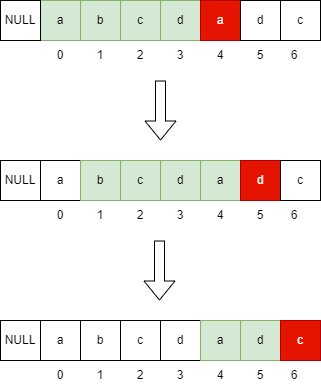

The diagram above was exported from draw.io. Its source (the exported page's mxGraphModel, read from the mxfile embedded in the PNG):
<mxGraphModel dx="1434" dy="746" grid="1" gridSize="10" guides="1" tooltips="1" connect="1" arrows="1" fold="1" page="1" pageScale="1" pageWidth="827" pageHeight="1169" math="0" shadow="0">
  <root>
    <mxCell id="0" />
    <mxCell id="1" parent="0" />
    <mxCell id="H0Z53659Sgiyl4neBNjR-1" value="a" style="rounded=0;whiteSpace=wrap;html=1;fillColor=#d5e8d4;strokeColor=#82b366;" vertex="1" parent="1">
      <mxGeometry x="160" y="40" width="40" height="40" as="geometry" />
    </mxCell>
    <mxCell id="H0Z53659Sgiyl4neBNjR-2" value="b" style="rounded=0;whiteSpace=wrap;html=1;fillColor=#d5e8d4;strokeColor=#82b366;" vertex="1" parent="1">
      <mxGeometry x="200" y="40" width="40" height="40" as="geometry" />
    </mxCell>
    <mxCell id="H0Z53659Sgiyl4neBNjR-3" value="c" style="rounded=0;whiteSpace=wrap;html=1;fillColor=#d5e8d4;strokeColor=#82b366;" vertex="1" parent="1">
      <mxGeometry x="240" y="40" width="40" height="40" as="geometry" />
    </mxCell>
    <mxCell id="H0Z53659Sgiyl4neBNjR-4" value="d" style="rounded=0;whiteSpace=wrap;html=1;fillColor=#d5e8d4;strokeColor=#82b366;" vertex="1" parent="1">
      <mxGeometry x="280" y="40" width="40" height="40" as="geometry" />
    </mxCell>
    <mxCell id="H0Z53659Sgiyl4neBNjR-5" value="a" style="rounded=0;whiteSpace=wrap;html=1;fillColor=#e51400;fontColor=#ffffff;strokeColor=#B20000;" vertex="1" parent="1">
      <mxGeometry x="320" y="40" width="40" height="40" as="geometry" />
    </mxCell>
    <mxCell id="H0Z53659Sgiyl4neBNjR-8" value="NULL" style="rounded=0;whiteSpace=wrap;html=1;" vertex="1" parent="1">
      <mxGeometry x="120" y="40" width="40" height="40" as="geometry" />
    </mxCell>
    <mxCell id="H0Z53659Sgiyl4neBNjR-9" value="0" style="text;html=1;align=center;verticalAlign=middle;whiteSpace=wrap;rounded=0;" vertex="1" parent="1">
      <mxGeometry x="160" y="80" width="40" height="30" as="geometry" />
    </mxCell>
    <mxCell id="H0Z53659Sgiyl4neBNjR-10" value="1" style="text;html=1;align=center;verticalAlign=middle;whiteSpace=wrap;rounded=0;" vertex="1" parent="1">
      <mxGeometry x="200" y="80" width="40" height="30" as="geometry" />
    </mxCell>
    <mxCell id="H0Z53659Sgiyl4neBNjR-11" value="3" style="text;html=1;align=center;verticalAlign=middle;whiteSpace=wrap;rounded=0;" vertex="1" parent="1">
      <mxGeometry x="280" y="80" width="40" height="30" as="geometry" />
    </mxCell>
    <mxCell id="H0Z53659Sgiyl4neBNjR-13" value="2" style="text;html=1;align=center;verticalAlign=middle;whiteSpace=wrap;rounded=0;" vertex="1" parent="1">
      <mxGeometry x="240" y="80" width="40" height="30" as="geometry" />
    </mxCell>
    <mxCell id="H0Z53659Sgiyl4neBNjR-14" value="4" style="text;html=1;align=center;verticalAlign=middle;whiteSpace=wrap;rounded=0;" vertex="1" parent="1">
      <mxGeometry x="320" y="80" width="40" height="30" as="geometry" />
    </mxCell>
    <mxCell id="H0Z53659Sgiyl4neBNjR-15" value="d" style="rounded=0;whiteSpace=wrap;html=1;" vertex="1" parent="1">
      <mxGeometry x="360" y="40" width="40" height="40" as="geometry" />
    </mxCell>
    <mxCell id="H0Z53659Sgiyl4neBNjR-16" value="c" style="rounded=0;whiteSpace=wrap;html=1;" vertex="1" parent="1">
      <mxGeometry x="400" y="40" width="40" height="40" as="geometry" />
    </mxCell>
    <mxCell id="H0Z53659Sgiyl4neBNjR-17" value="5" style="text;html=1;align=center;verticalAlign=middle;whiteSpace=wrap;rounded=0;" vertex="1" parent="1">
      <mxGeometry x="360" y="80" width="40" height="30" as="geometry" />
    </mxCell>
    <mxCell id="H0Z53659Sgiyl4neBNjR-18" value="6" style="text;html=1;align=center;verticalAlign=middle;whiteSpace=wrap;rounded=0;" vertex="1" parent="1">
      <mxGeometry x="394" y="80" width="40" height="30" as="geometry" />
    </mxCell>
    <mxCell id="H0Z53659Sgiyl4neBNjR-20" value="a" style="rounded=0;whiteSpace=wrap;html=1;" vertex="1" parent="1">
      <mxGeometry x="160" y="200" width="40" height="40" as="geometry" />
    </mxCell>
    <mxCell id="H0Z53659Sgiyl4neBNjR-21" value="b" style="rounded=0;whiteSpace=wrap;html=1;fillColor=#d5e8d4;strokeColor=#82b366;" vertex="1" parent="1">
      <mxGeometry x="200" y="200" width="40" height="40" as="geometry" />
    </mxCell>
    <mxCell id="H0Z53659Sgiyl4neBNjR-22" value="c" style="rounded=0;whiteSpace=wrap;html=1;fillColor=#d5e8d4;strokeColor=#82b366;" vertex="1" parent="1">
      <mxGeometry x="240" y="200" width="40" height="40" as="geometry" />
    </mxCell>
    <mxCell id="H0Z53659Sgiyl4neBNjR-23" value="d" style="rounded=0;whiteSpace=wrap;html=1;fillColor=#d5e8d4;strokeColor=#82b366;" vertex="1" parent="1">
      <mxGeometry x="280" y="200" width="40" height="40" as="geometry" />
    </mxCell>
    <mxCell id="H0Z53659Sgiyl4neBNjR-25" value="a" style="rounded=0;whiteSpace=wrap;html=1;fillColor=#d5e8d4;strokeColor=#82b366;" vertex="1" parent="1">
      <mxGeometry x="320" y="200" width="40" height="40" as="geometry" />
    </mxCell>
    <mxCell id="H0Z53659Sgiyl4neBNjR-26" value="NULL" style="rounded=0;whiteSpace=wrap;html=1;" vertex="1" parent="1">
      <mxGeometry x="120" y="200" width="40" height="40" as="geometry" />
    </mxCell>
    <mxCell id="H0Z53659Sgiyl4neBNjR-27" value="0" style="text;html=1;align=center;verticalAlign=middle;whiteSpace=wrap;rounded=0;" vertex="1" parent="1">
      <mxGeometry x="160" y="240" width="40" height="30" as="geometry" />
    </mxCell>
    <mxCell id="H0Z53659Sgiyl4neBNjR-28" value="1" style="text;html=1;align=center;verticalAlign=middle;whiteSpace=wrap;rounded=0;" vertex="1" parent="1">
      <mxGeometry x="200" y="240" width="40" height="30" as="geometry" />
    </mxCell>
    <mxCell id="H0Z53659Sgiyl4neBNjR-29" value="3" style="text;html=1;align=center;verticalAlign=middle;whiteSpace=wrap;rounded=0;" vertex="1" parent="1">
      <mxGeometry x="280" y="240" width="40" height="30" as="geometry" />
    </mxCell>
    <mxCell id="H0Z53659Sgiyl4neBNjR-30" value="2" style="text;html=1;align=center;verticalAlign=middle;whiteSpace=wrap;rounded=0;" vertex="1" parent="1">
      <mxGeometry x="240" y="240" width="40" height="30" as="geometry" />
    </mxCell>
    <mxCell id="H0Z53659Sgiyl4neBNjR-31" value="4" style="text;html=1;align=center;verticalAlign=middle;whiteSpace=wrap;rounded=0;" vertex="1" parent="1">
      <mxGeometry x="320" y="240" width="40" height="30" as="geometry" />
    </mxCell>
    <mxCell id="H0Z53659Sgiyl4neBNjR-32" value="d" style="rounded=0;whiteSpace=wrap;html=1;fillColor=#e51400;fontColor=#ffffff;strokeColor=#B20000;" vertex="1" parent="1">
      <mxGeometry x="360" y="200" width="40" height="40" as="geometry" />
    </mxCell>
    <mxCell id="H0Z53659Sgiyl4neBNjR-33" value="c" style="rounded=0;whiteSpace=wrap;html=1;" vertex="1" parent="1">
      <mxGeometry x="400" y="200" width="40" height="40" as="geometry" />
    </mxCell>
    <mxCell id="H0Z53659Sgiyl4neBNjR-34" value="5" style="text;html=1;align=center;verticalAlign=middle;whiteSpace=wrap;rounded=0;" vertex="1" parent="1">
      <mxGeometry x="360" y="240" width="40" height="30" as="geometry" />
    </mxCell>
    <mxCell id="H0Z53659Sgiyl4neBNjR-35" value="6" style="text;html=1;align=center;verticalAlign=middle;whiteSpace=wrap;rounded=0;" vertex="1" parent="1">
      <mxGeometry x="394" y="240" width="40" height="30" as="geometry" />
    </mxCell>
    <mxCell id="H0Z53659Sgiyl4neBNjR-39" value="" style="shape=flexArrow;endArrow=classic;html=1;rounded=0;" edge="1" parent="1">
      <mxGeometry width="50" height="50" relative="1" as="geometry">
        <mxPoint x="280" y="120" as="sourcePoint" />
        <mxPoint x="280" y="180" as="targetPoint" />
      </mxGeometry>
    </mxCell>
    <mxCell id="H0Z53659Sgiyl4neBNjR-40" value="a" style="rounded=0;whiteSpace=wrap;html=1;" vertex="1" parent="1">
      <mxGeometry x="160" y="360" width="40" height="40" as="geometry" />
    </mxCell>
    <mxCell id="H0Z53659Sgiyl4neBNjR-41" value="b" style="rounded=0;whiteSpace=wrap;html=1;" vertex="1" parent="1">
      <mxGeometry x="200" y="360" width="40" height="40" as="geometry" />
    </mxCell>
    <mxCell id="H0Z53659Sgiyl4neBNjR-42" value="c" style="rounded=0;whiteSpace=wrap;html=1;" vertex="1" parent="1">
      <mxGeometry x="240" y="360" width="40" height="40" as="geometry" />
    </mxCell>
    <mxCell id="H0Z53659Sgiyl4neBNjR-43" value="d" style="rounded=0;whiteSpace=wrap;html=1;" vertex="1" parent="1">
      <mxGeometry x="280" y="360" width="40" height="40" as="geometry" />
    </mxCell>
    <mxCell id="H0Z53659Sgiyl4neBNjR-44" value="a" style="rounded=0;whiteSpace=wrap;html=1;fillColor=#d5e8d4;strokeColor=#82b366;" vertex="1" parent="1">
      <mxGeometry x="320" y="360" width="40" height="40" as="geometry" />
    </mxCell>
    <mxCell id="H0Z53659Sgiyl4neBNjR-45" value="NULL" style="rounded=0;whiteSpace=wrap;html=1;" vertex="1" parent="1">
      <mxGeometry x="120" y="360" width="40" height="40" as="geometry" />
    </mxCell>
    <mxCell id="H0Z53659Sgiyl4neBNjR-46" value="0" style="text;html=1;align=center;verticalAlign=middle;whiteSpace=wrap;rounded=0;" vertex="1" parent="1">
      <mxGeometry x="160" y="400" width="40" height="30" as="geometry" />
    </mxCell>
    <mxCell id="H0Z53659Sgiyl4neBNjR-47" value="1" style="text;html=1;align=center;verticalAlign=middle;whiteSpace=wrap;rounded=0;" vertex="1" parent="1">
      <mxGeometry x="200" y="400" width="40" height="30" as="geometry" />
    </mxCell>
    <mxCell id="H0Z53659Sgiyl4neBNjR-48" value="3" style="text;html=1;align=center;verticalAlign=middle;whiteSpace=wrap;rounded=0;" vertex="1" parent="1">
      <mxGeometry x="280" y="400" width="40" height="30" as="geometry" />
    </mxCell>
    <mxCell id="H0Z53659Sgiyl4neBNjR-49" value="2" style="text;html=1;align=center;verticalAlign=middle;whiteSpace=wrap;rounded=0;" vertex="1" parent="1">
      <mxGeometry x="240" y="400" width="40" height="30" as="geometry" />
    </mxCell>
    <mxCell id="H0Z53659Sgiyl4neBNjR-50" value="4" style="text;html=1;align=center;verticalAlign=middle;whiteSpace=wrap;rounded=0;" vertex="1" parent="1">
      <mxGeometry x="320" y="400" width="40" height="30" as="geometry" />
    </mxCell>
    <mxCell id="H0Z53659Sgiyl4neBNjR-51" value="d" style="rounded=0;whiteSpace=wrap;html=1;fillColor=#d5e8d4;strokeColor=#82b366;" vertex="1" parent="1">
      <mxGeometry x="360" y="360" width="40" height="40" as="geometry" />
    </mxCell>
    <mxCell id="H0Z53659Sgiyl4neBNjR-52" value="c" style="rounded=0;whiteSpace=wrap;html=1;fillColor=#e51400;fontColor=#ffffff;strokeColor=#B20000;" vertex="1" parent="1">
      <mxGeometry x="400" y="360" width="40" height="40" as="geometry" />
    </mxCell>
    <mxCell id="H0Z53659Sgiyl4neBNjR-53" value="5" style="text;html=1;align=center;verticalAlign=middle;whiteSpace=wrap;rounded=0;" vertex="1" parent="1">
      <mxGeometry x="360" y="400" width="40" height="30" as="geometry" />
    </mxCell>
    <mxCell id="H0Z53659Sgiyl4neBNjR-54" value="6" style="text;html=1;align=center;verticalAlign=middle;whiteSpace=wrap;rounded=0;" vertex="1" parent="1">
      <mxGeometry x="394" y="400" width="40" height="30" as="geometry" />
    </mxCell>
    <mxCell id="H0Z53659Sgiyl4neBNjR-55" value="" style="shape=flexArrow;endArrow=classic;html=1;rounded=0;" edge="1" parent="1">
      <mxGeometry width="50" height="50" relative="1" as="geometry">
        <mxPoint x="279" y="280" as="sourcePoint" />
        <mxPoint x="279" y="340" as="targetPoint" />
      </mxGeometry>
    </mxCell>
  </root>
</mxGraphModel>